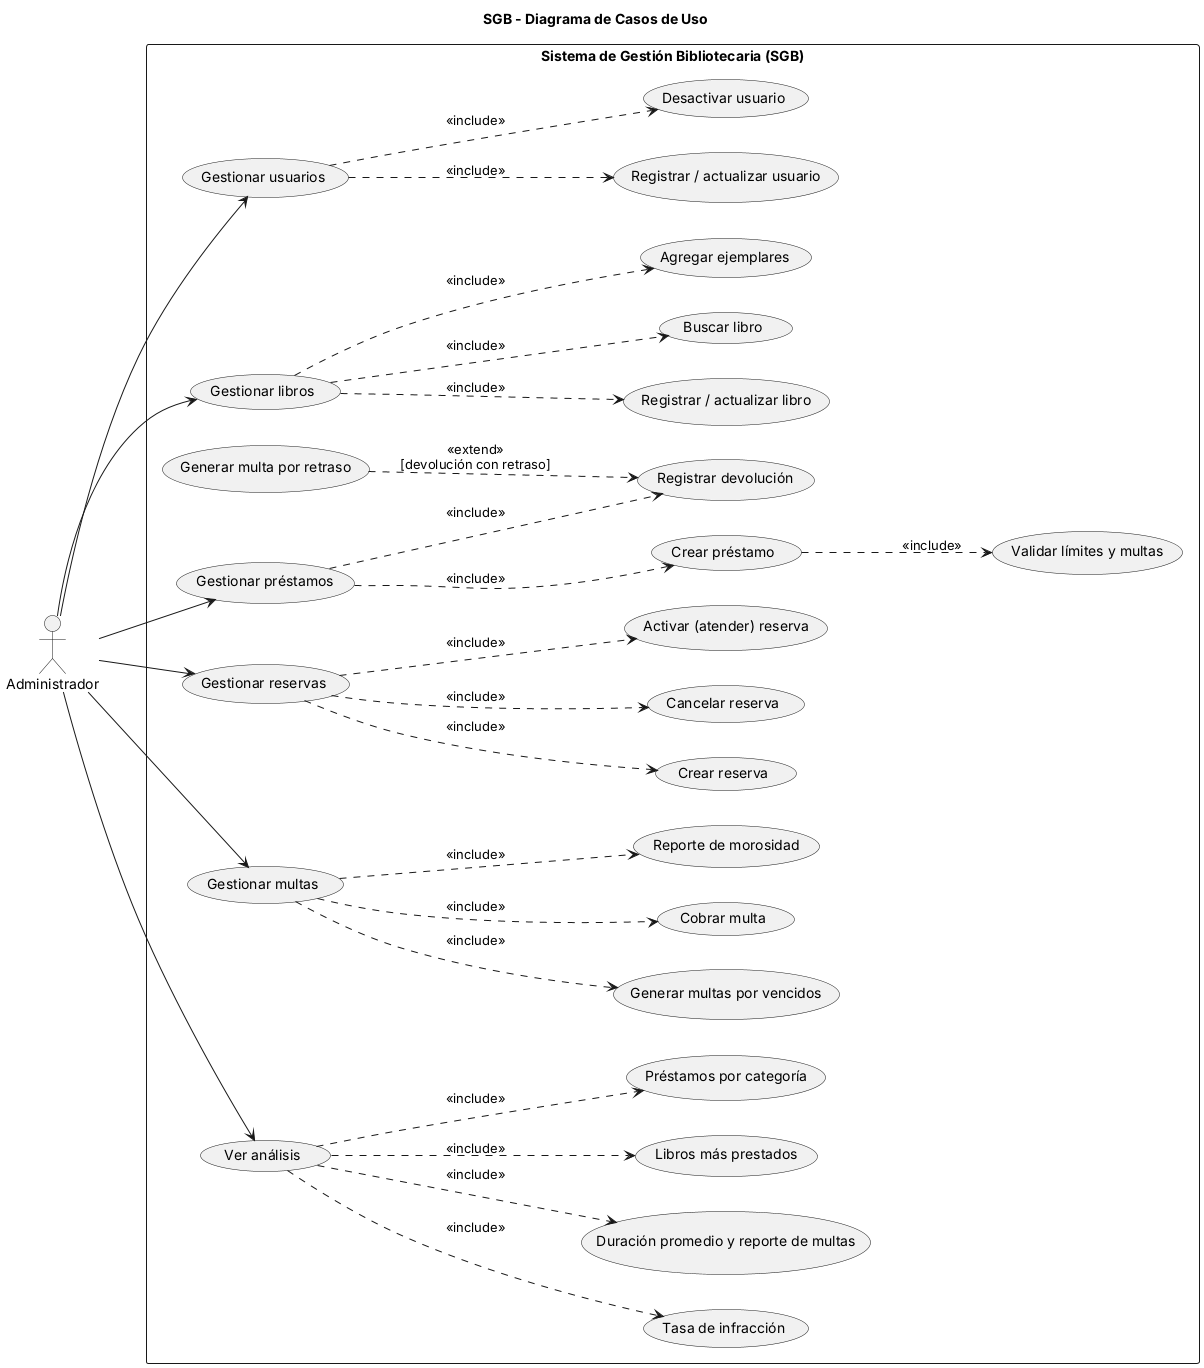

The diagram above was rendered by PlantUML. Its source (embedded in the PNG):
@startuml diagrama_caso_uso
title SGB - Diagrama de Casos de Uso
left to right direction
skinparam shadowing false
skinparam packageStyle rectangle

actor Administrador as Admin

rectangle "Sistema de Gestión Bibliotecaria (SGB)" {

  usecase "Gestionar usuarios" as UC1
  usecase "Registrar / actualizar usuario" as UC1a
  usecase "Desactivar usuario" as UC1b

  usecase "Gestionar libros" as UC2
  usecase "Registrar / actualizar libro" as UC2a
  usecase "Buscar libro" as UC2b
  usecase "Agregar ejemplares" as UC2c

  usecase "Gestionar préstamos" as UC3
  usecase "Crear préstamo" as UC3a
  usecase "Registrar devolución" as UC3b
  usecase "Validar límites y multas" as UC3c
  usecase "Generar multa por retraso" as UC3d

  usecase "Gestionar reservas" as UC4
  usecase "Crear reserva" as UC4a
  usecase "Cancelar reserva" as UC4b
  usecase "Activar (atender) reserva" as UC4c

  usecase "Gestionar multas" as UC5
  usecase "Generar multas por vencidos" as UC5a
  usecase "Cobrar multa" as UC5b
  usecase "Reporte de morosidad" as UC5c

  usecase "Ver análisis" as UC6
  usecase "Libros más prestados" as UC6a
  usecase "Préstamos por categoría" as UC6b
  usecase "Tasa de infracción" as UC6c
  usecase "Duración promedio y reporte de multas" as UC6d
}

Admin --> UC1
Admin --> UC2
Admin --> UC3
Admin --> UC4
Admin --> UC5
Admin --> UC6

UC1 ..> UC1a : <<include>>
UC1 ..> UC1b : <<include>>

UC2 ..> UC2a : <<include>>
UC2 ..> UC2b : <<include>>
UC2 ..> UC2c : <<include>>

UC3 ..> UC3a : <<include>>
UC3 ..> UC3b : <<include>>
UC3a ..> UC3c : <<include>>
UC3d ..> UC3b : <<extend>>\n[devolución con retraso]

UC4 ..> UC4a : <<include>>
UC4 ..> UC4b : <<include>>
UC4 ..> UC4c : <<include>>

UC5 ..> UC5a : <<include>>
UC5 ..> UC5b : <<include>>
UC5 ..> UC5c : <<include>>

UC6 ..> UC6a : <<include>>
UC6 ..> UC6b : <<include>>
UC6 ..> UC6c : <<include>>
UC6 ..> UC6d : <<include>>
@enduml